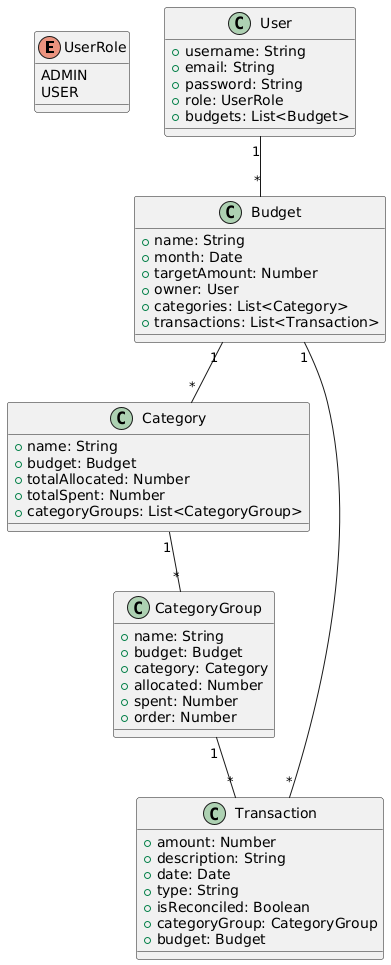

The diagram above was rendered by PlantUML. Its source (embedded in the PNG):
@startuml
enum UserRole {
    ADMIN
    USER
}

class User {
    +username: String
    +email: String
    +password: String
    +role: UserRole
    +budgets: List<Budget>
}

class Budget {
    +name: String
    +month: Date
    +targetAmount: Number
    +owner: User
    +categories: List<Category>
    +transactions: List<Transaction>
}

class Category {
    +name: String
    +budget: Budget
    +totalAllocated: Number
    +totalSpent: Number
    +categoryGroups: List<CategoryGroup>
}

class CategoryGroup {
    +name: String
    +budget: Budget
    +category: Category
    +allocated: Number
    +spent: Number
    +order: Number
}

class Transaction {
    +amount: Number
    +description: String
    +date: Date
    +type: String
    +isReconciled: Boolean
    +categoryGroup: CategoryGroup
    +budget: Budget
}

User "1" -- "*" Budget
Budget "1" -- "*" Category
Category "1" -- "*" CategoryGroup
Budget "1" -- "*" Transaction
CategoryGroup "1" -- "*" Transaction
@enduml